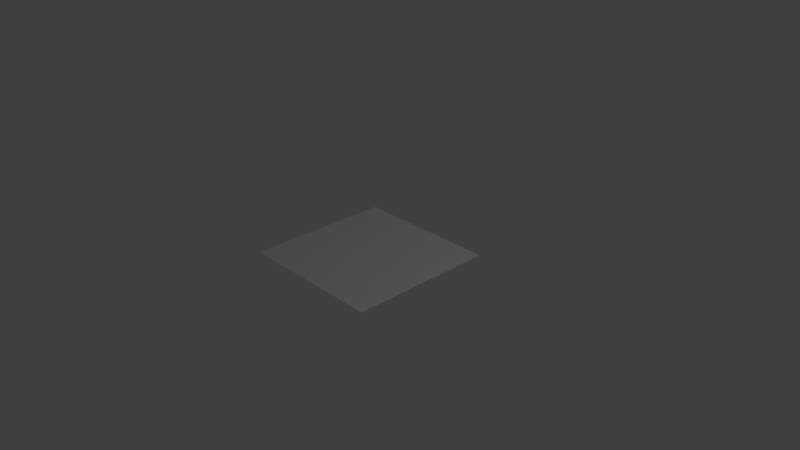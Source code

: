 # Source: aruco.blend  (saved by Blender 2.79.0; exported with 4.5.12 LTS)
import bpy
from mathutils import Matrix  # noqa: F401  (used for matrix-valued properties, if any)

bpy.ops.wm.read_factory_settings(use_empty=True)
scene = bpy.context.scene
scene.name = 'Scene'

# ---- collections
col_collection_1 = bpy.data.collections.new('Collection 1'); scene.collection.children.link(col_collection_1)

# ---- materials (node trees are filled in below, after node groups)
mat_material = bpy.data.materials.new('Material')
mat_material.alpha_threshold = 0.0
mat_material.use_transparent_shadow = False
mat_material.roughness = 0.5
mat_material.specular_intensity = 0.1291
mat_material.line_color = (0.0, 0.0, 0.0, 1.0)

# ---- material node trees

# ---- world
world_world = bpy.data.worlds.new('World'); scene.world = world_world
world_world.color = (0.05088, 0.05088, 0.05088)
world_world.use_sun_shadow = False
world_world.sun_shadow_jitter_overblur = 0.0
world_world.cycles.sampling_method = 'MANUAL'

# ---- cameras
cam_camera = bpy.data.cameras.new('Camera')
cam_camera.clip_end = 100.0
cam_camera.lens = 35.0
cam_camera.sensor_width = 32.0
cam_camera.sensor_height = 18.0
cam_camera.ortho_scale = 7.314
cam_camera.dof.focus_distance = 0.0
cam_camera.dof.aperture_fstop = 128.0

# ---- lights
light_lamp = bpy.data.lights.new('Lamp', 'POINT')
light_lamp.transmission_factor = 0.0
light_lamp.cutoff_distance = 30.0
light_lamp.energy = 100.0
light_lamp.shadow_buffer_clip_start = 1.001
light_lamp.shadow_soft_size = 0.1
light_lamp.shadow_maximum_resolution = 0.006
light_lamp.use_absolute_resolution = True

# ---- meshes
me_cube = bpy.data.meshes.new('Cube')
me_cube.from_pydata([(1.0, 1.0, -1.0), (1.0, -1.0, -1.0), (-1.0, -1.0, -1.0), (-1.0, 1.0, -1.0), (1.0, 1.0, 1.0), (1.0, -1.0, 1.0), (-1.0, -1.0, 1.0), (-1.0, 1.0, 1.0)], [], [(0, 1, 2, 3), (4, 7, 6, 5), (0, 4, 5, 1), (1, 5, 6, 2), (2, 6, 7, 3), (4, 0, 3, 7)])
me_cube.materials.append(mat_material)
me_cube.use_remesh_preserve_volume = False
me_cube.use_remesh_preserve_attributes = False
me_cube.use_mirror_vertex_groups = False
me_cube.update()

# ---- objects
ob_cube = bpy.data.objects.new('Cube', me_cube)
ob_lamp = bpy.data.objects.new('Lamp', light_lamp)
ob_camera = bpy.data.objects.new('Camera', cam_camera)

# ---- transforms, parenting, visibility, modifiers, constraints
ob_cube.location = (0.0, 0.0, 0.0)
ob_cube.scale = (1.0, 1.0, 0.0005)
ob_cube.lock_rotations_4d = False
ob_cube.empty_display_type = 'ARROWS'
ob_cube.lineart.crease_threshold = 0.0
ob_lamp.location = (4.076, 1.005, 5.904)
ob_lamp.rotation_euler = (0.6503, 0.05522, 1.866)
ob_lamp.lock_rotations_4d = False
ob_lamp.empty_display_type = 'ARROWS'
ob_lamp.color = (0.0, 0.0, 0.0, 0.0)
ob_lamp.lineart.crease_threshold = 0.0
ob_camera.location = (7.481, -6.508, 5.344)
ob_camera.rotation_euler = (1.109, 0.0, 0.8149)
ob_camera.lock_rotations_4d = False
ob_camera.empty_display_type = 'ARROWS'
ob_camera.color = (0.0, 0.0, 0.0, 0.0)
ob_camera.display_type = 'WIRE'
ob_camera.lineart.crease_threshold = 0.0

# ---- collection membership
col_collection_1.objects.link(ob_cube)
col_collection_1.objects.link(ob_lamp)
col_collection_1.objects.link(ob_camera)

# ---- scene / render settings (as saved in the file)
scene.camera = ob_camera
scene.frame_start = 1; scene.frame_end = 250; scene.frame_set(1)
scene.render.engine = 'BLENDER_EEVEE_NEXT'
scene.render.resolution_percentage = 50
scene.render.dither_intensity = 0.0
scene.cycles.use_denoising = False
scene.cycles.samples = 128
scene.cycles.sampling_pattern = 'TABULATED_SOBOL'
scene.cycles.use_adaptive_sampling = False
scene.cycles.use_light_tree = False
scene.cycles.blur_glossy = 0.0
scene.cycles.sample_clamp_indirect = 0.0
scene.view_settings.view_transform = 'Standard'
bpy.context.view_layer.update()
